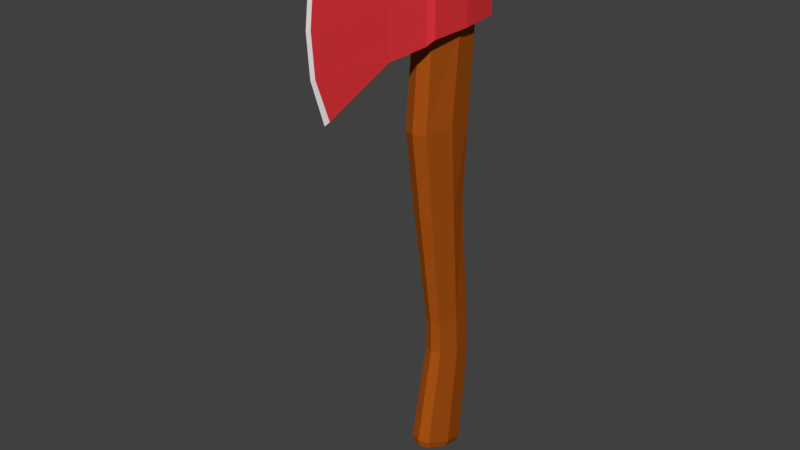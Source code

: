 # Source: axe2.blend  (saved by Blender 2.79.0; exported with 4.5.12 LTS)
import bpy
from mathutils import Matrix  # noqa: F401  (used for matrix-valued properties, if any)

bpy.ops.wm.read_factory_settings(use_empty=True)
scene = bpy.context.scene
scene.name = 'Scene'

# ---- collections
col_collection_1 = bpy.data.collections.new('Collection 1'); scene.collection.children.link(col_collection_1)

# ---- materials (node trees are filled in below, after node groups)
mat_material = bpy.data.materials.new('Material')
mat_material.alpha_threshold = 0.0
mat_material.use_transparent_shadow = False
mat_material.diffuse_color = (0.9998, 0.8852, 0.8852, 1.0)
mat_material.roughness = 0.5
mat_material.line_color = (0.0, 0.0, 0.0, 1.0)
mat_material_001 = bpy.data.materials.new('Material.001')
mat_material_001.alpha_threshold = 0.0
mat_material_001.use_transparent_shadow = False
mat_material_001.diffuse_color = (0.7968, 0.03855, 0.04687, 1.0)
mat_material_001.roughness = 0.5
mat_material_002 = bpy.data.materials.new('Material.002')
mat_material_002.alpha_threshold = 0.0
mat_material_002.use_transparent_shadow = False
mat_material_002.diffuse_color = (0.393, 0.08369, 0.006851, 1.0)
mat_material_002.roughness = 0.5

# ---- material node trees

# ---- world
world_world = bpy.data.worlds.new('World'); scene.world = world_world
world_world.color = (0.05088, 0.05088, 0.05088)
world_world.use_sun_shadow = False
world_world.sun_shadow_jitter_overblur = 0.0
world_world.cycles.sampling_method = 'MANUAL'

# ---- meshes
me_cube = bpy.data.meshes.new('Cube')
me_cube.from_pydata([(0.2105, 0.7075, -0.7445), (0.2207, -0.5561, -0.761), (-0.2204, -0.5561, -0.761), (-0.2102, 0.7075, -0.7445), (0.2379, 0.7851, 0.803), (0.2494, -0.5393, 0.8216), (-0.2494, -0.5393, 0.8216), (-0.2379, 0.7851, 0.803), (0.02, -2.956, -1.691), (-0.02, -2.956, -1.691), (0.02, -2.885, 1.546), (-0.02, -2.885, 1.546), (-0.2312, -1.698, -0.9612), (-0.2312, -1.698, 0.969), (0.2312, -1.698, 0.969), (0.2312, -1.698, -0.9612), (0.3539, 1.006, -0.3701), (0.3539, 1.006, 2.794e-08), (0.3539, 1.006, 0.3701), (0.4445, -0.76, -0.3826), (0.4445, -0.76, 2.794e-08), (0.4445, -0.76, 0.3826), (-0.4445, -0.76, -0.3826), (-0.4445, -0.76, 2.794e-08), (-0.4445, -0.76, 0.3826), (-0.3539, 1.006, -0.3701), (-0.3539, 1.006, 2.794e-08), (-0.3539, 1.006, 0.3701), (0.02, -3.258, -0.8815), (0.02, -3.318, -0.07251), (0.02, -3.218, 0.7365), (-0.02, -3.258, -0.8815), (-0.02, -3.318, -0.07251), (-0.02, -3.218, 0.7365), (0.2312, -1.698, 0.4235), (0.2312, -1.698, -0.03803), (0.2312, -1.698, -0.4996), (-0.2312, -1.698, -0.4996), (-0.2312, -1.698, -0.03803), (-0.2312, -1.698, 0.4235), (0.0001502, 0.7584, -0.7445), (0.0001502, -0.6479, -0.761), (-6.649e-08, 0.8694, 0.803), (-2.681e-07, -0.6611, 0.8216), (-0.0145, -3.042, -1.748), (-1.09e-06, -2.971, 1.577), (-7.094e-07, -1.698, 0.969), (-6.423e-07, -1.698, -0.9612), (-9.295e-07, -3.344, -0.8815), (-9.696e-07, -3.404, -0.07251), (-1.01e-06, -3.304, 0.7365), (-4.891e-08, 1.095, 0.3701), (-4.891e-08, 1.095, 2.794e-08), (-4.891e-08, 1.095, -0.3701), (-0.3707, -0.9128, 0.8259), (0.3707, -0.9128, -0.8645), (-0.3707, -0.9128, -0.8645), (0.3707, -0.9128, 0.8259), (-0.3707, -0.9128, 0.4033), (-0.3707, -0.9128, -0.01927), (-0.3707, -0.9128, -0.4419), (0.3707, -0.9128, -0.4419), (0.3707, -0.9128, -0.01927), (0.3707, -0.9128, 0.4033), (-4.681e-07, -0.9128, -0.8645), (-5.811e-07, -0.9128, 0.8259), (0.3202, 0.114, -0.7529), (-0.3095, 0.114, -0.7529), (0.3499, 0.1139, 0.8124), (-0.3797, 0.1139, 0.8124), (-0.4644, 0.1158, -0.3764), (-0.4644, 0.1158, 2.794e-08), (-0.4644, 0.1158, 0.3764), (0.4644, 0.1158, -0.3764), (0.4644, 0.1158, 2.794e-08), (0.4644, 0.1158, 0.3764), (0.4644, 0.1158, -0.7528), (0.4445, -0.76, -0.7652), (-8.894e-08, 1.095, -0.7403), (-0.3539, 1.006, -0.7403), (-2.891e-07, -0.76, -0.7652), (-0.4445, -0.76, -0.7652), (-0.4644, 0.1158, -0.7528), (0.4644, 0.1158, 0.8124), (0.4445, -0.76, 0.8248), (-8.878e-09, 1.095, 0.7998), (-0.3539, 1.006, 0.7998), (-4.492e-07, -0.76, 0.8248), (-0.4445, -0.76, 0.8248), (-0.4644, 0.1158, 0.8124), (0.3539, 1.006, -0.7403), (0.3539, 1.006, 0.7998), (-0.0002839, 0.1218, 1.213), (-2.681e-07, -0.6611, 0.8216), (-6.649e-08, 0.8694, 0.803), (0.3499, 0.1139, 0.8124), (-0.3797, 0.1139, 0.8124), (0.2494, -0.5393, 0.8216), (-0.2379, 0.7851, 0.803), (-0.2494, -0.5393, 0.8216), (0.2379, 0.7851, 0.803), (-0.0001161, -0.6295, 1.199), (-0.0001159, 0.8486, 1.181), (0.3378, 0.119, 1.19), (-0.3668, 0.119, 1.19), (0.2407, -0.5119, 1.199), (-0.2298, 0.7672, 1.181), (-0.241, -0.5119, 1.199), (0.2296, 0.7672, 1.181), (-0.0002839, -0.5892, 1.222), (-0.0002838, 0.8115, 1.205), (0.32, 0.1201, 1.213), (-0.3478, 0.1201, 1.213), (0.228, -0.4778, 1.222), (-0.218, 0.7344, 1.205), (-0.2285, -0.4778, 1.222), (0.2174, 0.7344, 1.205), (0.001616, -0.01311, -9.958), (0.0002504, 0.6439, -10.04), (0.0002504, -0.561, -9.558), (0.3161, 0.05284, -9.803), (-0.3054, 0.04685, -9.808), (0.2179, -0.4773, -9.593), (-0.2073, 0.5975, -10.02), (-0.2174, -0.4773, -9.593), (0.2078, 0.5975, -10.02), (0.2379, -0.7107, -2.596), (6.379e-05, -0.8097, -2.596), (-0.2378, -0.7107, -2.596), (-0.334, -0.08772, -2.587), (0.3452, -0.08772, -2.587), (-0.2268, 0.5524, -2.578), (0.2269, 0.5524, -2.578), (6.381e-05, 0.6073, -2.578), (0.1701, -0.1212, -6.871), (-0.2377, 0.3231, -6.865), (-0.1613, 0.7796, -6.858), (0.0005091, 0.8187, -6.858), (0.0005091, -0.1918, -6.871), (-0.1691, -0.1212, -6.871), (0.2467, 0.3231, -6.865), (0.1623, 0.7796, -6.858), (0.0002393, -0.5605, -4.423), (-0.2107, -0.4727, -4.423), (0.3064, 0.07985, -4.415), (0.2014, 0.4909, -4.407), (0.2112, -0.4727, -4.423), (-0.296, 0.07985, -4.415), (-0.2009, 0.4909, -4.407), (0.0002394, 0.5396, -4.407), (0.1851, -0.09965, -7.567), (-0.2589, 0.3513, -7.742), (-0.1757, 0.8146, -7.921), (0.0004283, 0.8542, -7.937), (0.0004283, -0.1709, -7.538), (-0.1842, -0.09965, -7.567), (0.2684, 0.3513, -7.742), (0.1765, 0.8146, -7.921), (0.001272, 0.5117, -10.13), (0.001272, -0.5254, -9.718), (0.2731, 0.002922, -9.928), (-0.2618, -0.002235, -9.933), (0.1886, -0.4533, -9.748), (-0.1774, 0.4717, -10.11), (-0.186, -0.4533, -9.748), (0.1799, 0.4717, -10.11), (0.001616, 0.417, -10.12), (0.001616, -0.4488, -9.78), (0.2285, -0.007721, -9.955), (-0.218, -0.01203, -9.959), (0.158, -0.3886, -9.804), (-0.1475, 0.3836, -10.11), (-0.1547, -0.3886, -9.804), (0.1507, 0.3836, -10.11)], [], [(150, 154, 119, 122), (43, 5, 97, 93), (75, 83, 84, 21), (37, 12, 9, 31), (72, 89, 86, 27), (53, 78, 79, 25), (50, 45, 11, 33), (34, 14, 10, 30), (47, 15, 8, 44), (46, 13, 11, 45), (65, 54, 13, 46), (64, 55, 15, 47), (63, 57, 14, 34), (60, 56, 12, 37), (54, 58, 39, 13), (58, 59, 38, 39), (59, 60, 37, 38), (55, 61, 36, 15), (61, 62, 35, 36), (62, 63, 34, 35), (15, 36, 28, 8), (36, 35, 29, 28), (35, 34, 30, 29), (44, 48, 31, 9), (48, 49, 32, 31), (49, 50, 33, 32), (85, 51, 27, 86), (51, 52, 26, 27), (52, 53, 25, 26), (82, 70, 25, 79), (70, 71, 26, 25), (71, 72, 27, 26), (13, 39, 33, 11), (39, 38, 32, 33), (38, 37, 31, 32), (76, 73, 19, 77), (73, 74, 20, 19), (74, 75, 21, 20), (17, 16, 53, 52), (18, 17, 52, 51), (91, 18, 51, 85), (29, 30, 50, 49), (28, 29, 49, 48), (8, 28, 48, 44), (56, 64, 47, 12), (57, 65, 46, 14), (14, 46, 45, 10), (12, 47, 44, 9), (30, 10, 45, 50), (16, 90, 78, 53), (5, 68, 95, 97), (156, 150, 122, 120), (84, 87, 65, 57), (81, 80, 64, 56), (20, 21, 63, 62), (19, 20, 62, 61), (77, 19, 61, 55), (23, 22, 60, 59), (24, 23, 59, 58), (88, 24, 58, 54), (22, 81, 56, 60), (21, 84, 57, 63), (80, 77, 55, 64), (87, 88, 54, 65), (154, 155, 124, 119), (69, 6, 99, 96), (17, 18, 75, 74), (16, 17, 74, 73), (90, 16, 73, 76), (23, 24, 72, 71), (22, 23, 71, 70), (81, 22, 70, 82), (24, 88, 89, 72), (18, 91, 83, 75), (6, 43, 93, 99), (155, 151, 121, 124), (1, 66, 76, 77), (40, 3, 79, 78), (2, 41, 80, 81), (3, 67, 82, 79), (68, 5, 84, 83), (7, 42, 85, 86), (43, 6, 88, 87), (69, 7, 86, 89), (0, 40, 78, 90), (41, 1, 77, 80), (42, 4, 91, 85), (5, 43, 87, 84), (66, 0, 90, 76), (67, 2, 81, 82), (4, 68, 83, 91), (6, 69, 89, 88), (95, 100, 108, 103), (94, 98, 106, 102), (98, 96, 104, 106), (93, 97, 105, 101), (7, 69, 96, 98), (42, 7, 98, 94), (68, 4, 100, 95), (4, 42, 94, 100), (106, 104, 112, 114), (101, 105, 113, 109), (104, 107, 115, 112), (105, 103, 111, 113), (100, 94, 102, 108), (99, 93, 101, 107), (97, 95, 103, 105), (96, 99, 107, 104), (92, 112, 115, 109), (111, 92, 109, 113), (116, 110, 92, 111), (110, 114, 112, 92), (102, 106, 114, 110), (103, 108, 116, 111), (108, 102, 110, 116), (107, 101, 109, 115), (120, 122, 162, 160), (119, 124, 164, 159), (118, 125, 165, 158), (125, 120, 160, 165), (151, 152, 123, 121), (157, 156, 120, 125), (152, 153, 118, 123), (153, 157, 125, 118), (40, 0, 132, 133), (3, 40, 133, 131), (0, 66, 130, 132), (67, 3, 131, 129), (2, 67, 129, 128), (41, 2, 128, 127), (66, 1, 126, 130), (1, 41, 127, 126), (149, 145, 141, 137), (148, 149, 137, 136), (145, 144, 140, 141), (147, 148, 136, 135), (143, 147, 135, 139), (142, 143, 139, 138), (144, 146, 134, 140), (146, 142, 138, 134), (126, 127, 142, 146), (130, 126, 146, 144), (127, 128, 143, 142), (128, 129, 147, 143), (129, 131, 148, 147), (132, 130, 144, 145), (131, 133, 149, 148), (133, 132, 145, 149), (137, 141, 157, 153), (136, 137, 153, 152), (141, 140, 156, 157), (135, 136, 152, 151), (139, 135, 151, 155), (138, 139, 155, 154), (140, 134, 150, 156), (134, 138, 154, 150), (158, 165, 173, 166), (165, 160, 168, 173), (163, 158, 166, 171), (161, 163, 171, 169), (124, 121, 161, 164), (122, 119, 159, 162), (121, 123, 163, 161), (123, 118, 158, 163), (117, 167, 172, 169), (168, 170, 167, 117), (173, 168, 117, 166), (166, 117, 169, 171), (159, 164, 172, 167), (160, 162, 170, 168), (164, 161, 169, 172), (162, 159, 167, 170)])
me_cube.polygons.foreach_set('material_index', [2, 0, 1, 1, 1, 1, 0, 1, 1, 1, 1, 1, 1, 1, 1, 1, 1, 1, 1, 1, 1, 1, 1, 0, 0, 0, 1, 1, 1, 1, 1, 1, 1, 1, 1, 1, 1, 1, 1, 1, 1, 0, 0, 0, 1, 1, 1, 1, 0, 1, 0, 2, 1, 1, 1, 1, 1, 1, 1, 1, 1, 1, 1, 1, 2, 0, 1, 1, 1, 1, 1, 1, 1, 1, 0, 2, 1, 1, 1, 1, 1, 1, 1, 1, 1, 1, 1, 1, 1, 1, 1, 1, 1, 1, 1, 1, 0, 0, 0, 0, 0, 0, 0, 0, 1, 2, 1, 1, 0, 0, 0, 0, 0, 0, 0, 0, 2, 2, 2, 2, 2, 2, 2, 2, 2, 2, 2, 2, 2, 2, 2, 2, 2, 2, 2, 2, 2, 2, 2, 2, 2, 2, 2, 2, 2, 2, 2, 2, 2, 2, 2, 2, 2, 2, 2, 2, 2, 2, 2, 2, 2, 2, 2, 2, 2, 2, 2, 2, 2, 2, 2, 2])
me_cube.materials.append(mat_material)
me_cube.materials.append(mat_material_001)
me_cube.materials.append(mat_material_002)
me_cube.use_remesh_preserve_volume = False
me_cube.use_remesh_preserve_attributes = False
me_cube.use_mirror_vertex_groups = False
me_cube.update()

# ---- objects
ob_cube = bpy.data.objects.new('Cube', me_cube)

# ---- transforms, parenting, visibility, modifiers, constraints
ob_cube.location = (1.047e-15, 0.01979, 0.7304)
ob_cube.scale = (0.08653, 0.08653, 0.08653)
ob_cube.lock_rotations_4d = False
ob_cube.empty_display_type = 'ARROWS'
ob_cube.lineart.crease_threshold = 0.0

# ---- collection membership
col_collection_1.objects.link(ob_cube)

# ---- scene / render settings (as saved in the file)
scene.frame_start = 1; scene.frame_end = 250; scene.frame_set(1)
scene.render.engine = 'BLENDER_EEVEE_NEXT'
scene.render.resolution_percentage = 50
scene.render.dither_intensity = 0.0
scene.cycles.use_denoising = False
scene.cycles.samples = 128
scene.cycles.sampling_pattern = 'TABULATED_SOBOL'
scene.cycles.use_adaptive_sampling = False
scene.cycles.use_light_tree = False
scene.cycles.blur_glossy = 0.0
scene.cycles.sample_clamp_indirect = 0.0
scene.view_settings.view_transform = 'Standard'
bpy.context.view_layer.update()

# ---- added for rendering (the .blend has no active camera and no usable light): camera, sun
cam_auto = bpy.data.cameras.new('AutoCamera')
cam_auto.lens = 50.0
cam_auto.sensor_width = 36.0
cam_auto.clip_end = 1000.0
ob_auto_camera = bpy.data.objects.new('AutoCamera', cam_auto)
scene.collection.objects.link(ob_auto_camera)
ob_auto_camera.location = (1.00689, -1.2884, 1.16588)
ob_auto_camera.rotation_euler = (1.09748, -7.21219e-08, 0.694738)
scene.camera = ob_auto_camera
light_auto_sun = bpy.data.lights.new('AutoSun', 'SUN')
light_auto_sun.energy = 3.0
light_auto_sun.angle = 0.0523599
ob_auto_sun = bpy.data.objects.new('AutoSun', light_auto_sun)
scene.collection.objects.link(ob_auto_sun)
ob_auto_sun.rotation_euler = (0.872665, 0.174533, 0.523599)
bpy.context.view_layer.update()
